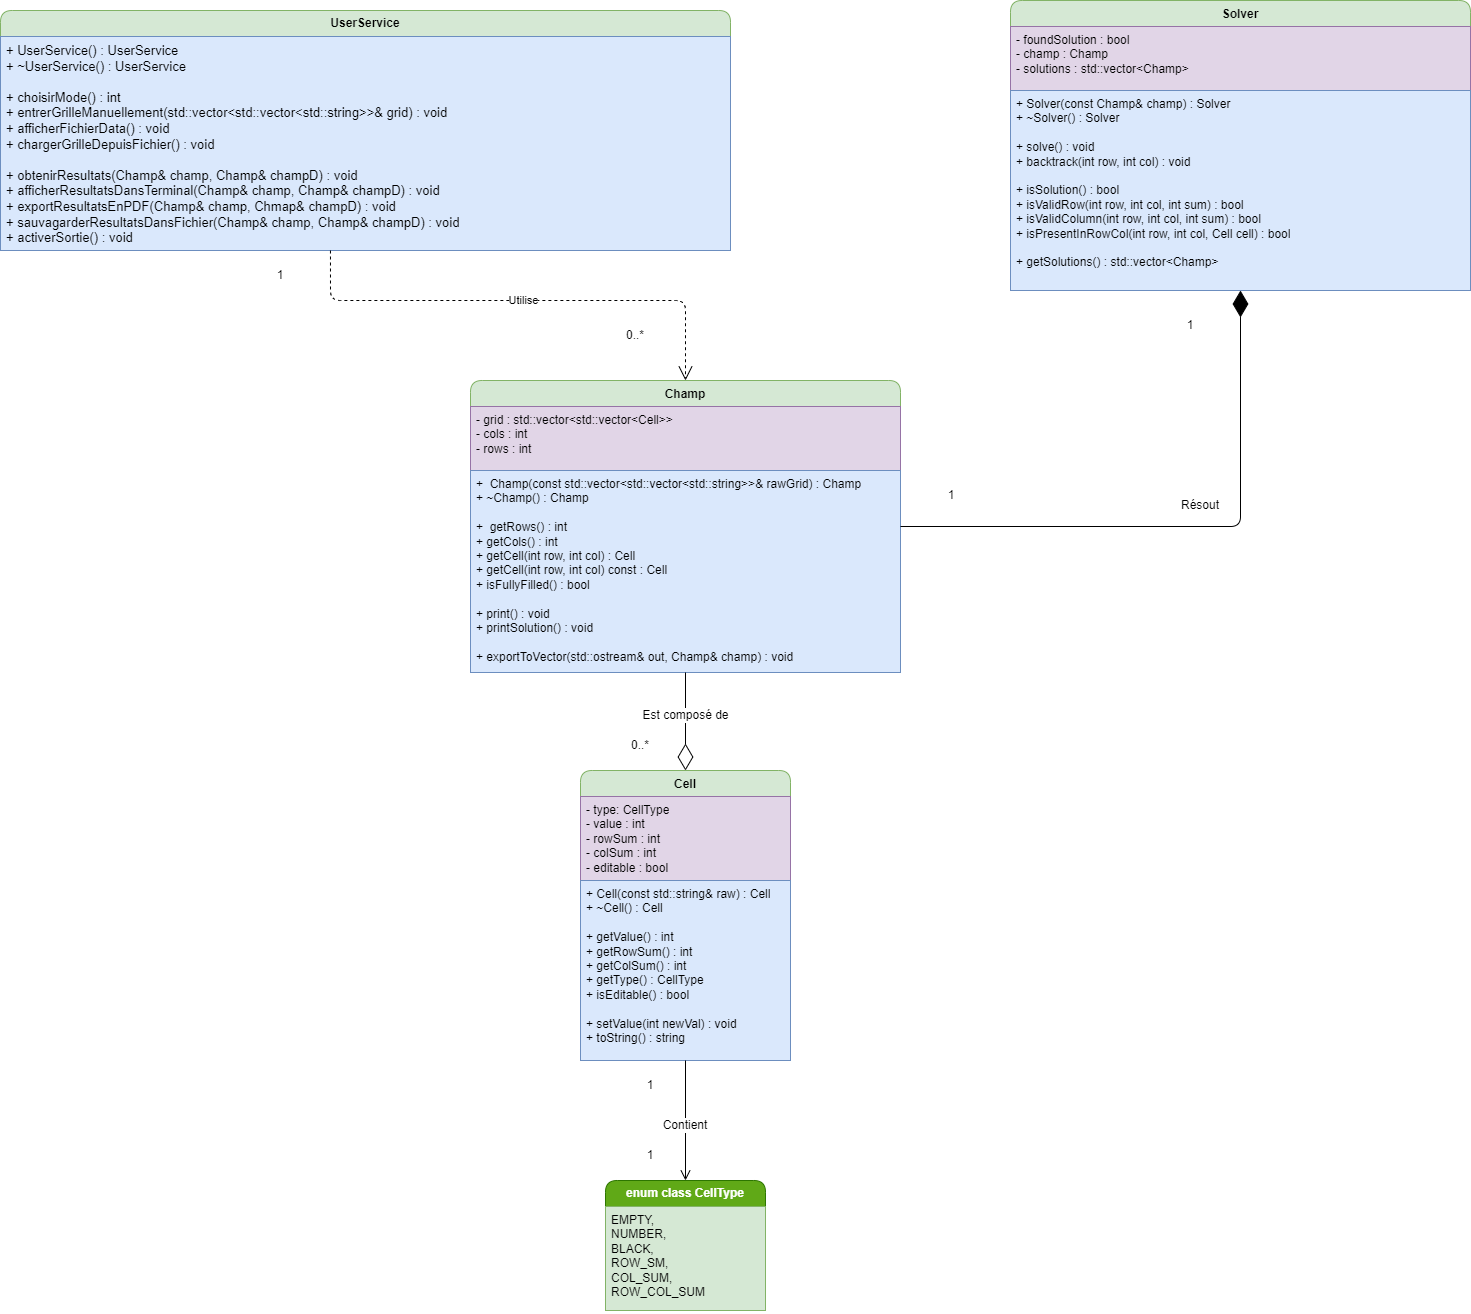

The diagram above was exported from draw.io. Its source (the exported page's mxGraphModel, read from the mxfile embedded in the PNG):
<mxGraphModel dx="519" dy="1557" grid="1" gridSize="10" guides="1" tooltips="1" connect="1" arrows="1" fold="1" page="1" pageScale="1" pageWidth="827" pageHeight="1169" math="0" shadow="0">
  <root>
    <mxCell id="0" />
    <mxCell id="1" parent="0" />
    <mxCell id="6" value="Cell" style="swimlane;fontStyle=1;align=center;verticalAlign=top;childLayout=stackLayout;horizontal=1;startSize=26;horizontalStack=0;resizeParent=1;resizeParentMax=0;resizeLast=0;collapsible=1;marginBottom=0;whiteSpace=wrap;html=1;fillColor=#d5e8d4;strokeColor=#82b366;rounded=1;" parent="1" vertex="1">
      <mxGeometry x="840" y="600" width="210" height="290" as="geometry" />
    </mxCell>
    <mxCell id="7" value="&lt;font face=&quot;Helvetica&quot;&gt;- type: CellType&lt;/font&gt;&lt;div&gt;&lt;font face=&quot;Helvetica&quot;&gt;- value : int&lt;/font&gt;&lt;/div&gt;&lt;div&gt;&lt;font face=&quot;Helvetica&quot;&gt;- rowSum : int&lt;/font&gt;&lt;/div&gt;&lt;div&gt;&lt;font face=&quot;Helvetica&quot;&gt;- colSum : int&lt;/font&gt;&lt;/div&gt;&lt;div&gt;&lt;font face=&quot;Helvetica&quot;&gt;- editable : bool&lt;/font&gt;&lt;/div&gt;&lt;div&gt;&lt;font face=&quot;Helvetica&quot;&gt;&lt;br&gt;&lt;/font&gt;&lt;/div&gt;&lt;div&gt;&lt;br&gt;&lt;/div&gt;" style="text;strokeColor=#9673a6;fillColor=#e1d5e7;align=left;verticalAlign=top;spacingLeft=4;spacingRight=4;overflow=hidden;rotatable=0;points=[[0,0.5],[1,0.5]];portConstraint=eastwest;whiteSpace=wrap;html=1;" parent="6" vertex="1">
      <mxGeometry y="26" width="210" height="84" as="geometry" />
    </mxCell>
    <mxCell id="8" value="" style="line;strokeWidth=1;fillColor=none;align=left;verticalAlign=middle;spacingTop=-1;spacingLeft=3;spacingRight=3;rotatable=0;labelPosition=right;points=[];portConstraint=eastwest;strokeColor=inherit;" parent="6" vertex="1">
      <mxGeometry y="110" width="210" as="geometry" />
    </mxCell>
    <mxCell id="9" value="&lt;font face=&quot;Helvetica&quot;&gt;+ Cell(const std::string&amp;amp; raw) : Cell&lt;/font&gt;&lt;div&gt;&lt;font face=&quot;Helvetica&quot;&gt;+ ~Cell() : Cell&lt;/font&gt;&lt;/div&gt;&lt;div&gt;&lt;font face=&quot;Helvetica&quot;&gt;&lt;br&gt;&lt;/font&gt;&lt;/div&gt;&lt;div&gt;&lt;font face=&quot;Helvetica&quot;&gt;+ getValue() : int&lt;/font&gt;&lt;/div&gt;&lt;div&gt;&lt;font face=&quot;Helvetica&quot;&gt;+ getRowSum() : int&lt;/font&gt;&lt;/div&gt;&lt;div&gt;&lt;font face=&quot;Helvetica&quot;&gt;+ getColSum() : int&lt;/font&gt;&lt;/div&gt;&lt;div&gt;&lt;font face=&quot;Helvetica&quot;&gt;+ getType() : CellType&lt;/font&gt;&lt;/div&gt;&lt;div&gt;&lt;font face=&quot;Helvetica&quot;&gt;+ isEditable() : bool&lt;/font&gt;&lt;/div&gt;&lt;div&gt;&lt;font face=&quot;Helvetica&quot;&gt;&lt;br&gt;&lt;/font&gt;&lt;/div&gt;&lt;div&gt;&lt;font face=&quot;Helvetica&quot;&gt;+ setValue(int newVal) : void&lt;/font&gt;&lt;/div&gt;&lt;div&gt;&lt;font face=&quot;Helvetica&quot;&gt;+ toString() : string&lt;/font&gt;&lt;/div&gt;" style="text;strokeColor=#6c8ebf;fillColor=#dae8fc;align=left;verticalAlign=top;spacingLeft=4;spacingRight=4;overflow=hidden;rotatable=0;points=[[0,0.5],[1,0.5]];portConstraint=eastwest;whiteSpace=wrap;html=1;" parent="6" vertex="1">
      <mxGeometry y="110" width="210" height="180" as="geometry" />
    </mxCell>
    <mxCell id="28" value="&lt;div&gt;&lt;b&gt;enum class CellType&lt;/b&gt;&lt;/div&gt;" style="swimlane;fontStyle=0;childLayout=stackLayout;horizontal=1;startSize=26;fillColor=#60a917;horizontalStack=0;resizeParent=1;resizeParentMax=0;resizeLast=0;collapsible=1;marginBottom=0;whiteSpace=wrap;html=1;strokeColor=#2D7600;fontColor=#ffffff;rounded=1;" parent="1" vertex="1">
      <mxGeometry x="865" y="1010" width="160" height="130" as="geometry" />
    </mxCell>
    <mxCell id="31" value="&lt;div&gt;&lt;span style=&quot;color: rgb(0, 0, 0);&quot;&gt;&lt;font face=&quot;Helvetica&quot;&gt;EMPTY,&lt;/font&gt;&lt;/span&gt;&lt;/div&gt;&lt;div&gt;&lt;span style=&quot;color: rgb(0, 0, 0);&quot;&gt;&lt;font face=&quot;Helvetica&quot;&gt;NUMBER,&lt;/font&gt;&lt;/span&gt;&lt;/div&gt;&lt;div&gt;&lt;font face=&quot;Helvetica&quot; color=&quot;#000000&quot;&gt;BLACK,&lt;/font&gt;&lt;/div&gt;&lt;div&gt;&lt;font face=&quot;Helvetica&quot; color=&quot;#000000&quot;&gt;ROW_SM,&lt;/font&gt;&lt;/div&gt;&lt;div&gt;&lt;font face=&quot;Helvetica&quot; color=&quot;#000000&quot;&gt;COL_SUM,&lt;/font&gt;&lt;/div&gt;&lt;div&gt;&lt;font face=&quot;Helvetica&quot;&gt;ROW_COL_SUM&lt;/font&gt;&lt;/div&gt;" style="text;strokeColor=#82b366;fillColor=#d5e8d4;align=left;verticalAlign=top;spacingLeft=4;spacingRight=4;overflow=hidden;rotatable=0;points=[[0,0.5],[1,0.5]];portConstraint=eastwest;whiteSpace=wrap;html=1;" parent="28" vertex="1">
      <mxGeometry y="26" width="160" height="104" as="geometry" />
    </mxCell>
    <mxCell id="33" value="Champ" style="swimlane;fontStyle=1;align=center;verticalAlign=top;childLayout=stackLayout;horizontal=1;startSize=26;horizontalStack=0;resizeParent=1;resizeParentMax=0;resizeLast=0;collapsible=1;marginBottom=0;whiteSpace=wrap;html=1;fillColor=#d5e8d4;strokeColor=#82b366;rounded=1;" parent="1" vertex="1">
      <mxGeometry x="730" y="210" width="430" height="292" as="geometry" />
    </mxCell>
    <mxCell id="34" value="&lt;font face=&quot;Helvetica&quot;&gt;- grid : std::vector&amp;lt;std::vector&amp;lt;Cell&amp;gt;&amp;gt;&amp;nbsp;&lt;/font&gt;&lt;div&gt;&lt;font face=&quot;Helvetica&quot;&gt;- cols : int&lt;/font&gt;&lt;/div&gt;&lt;div&gt;&lt;font face=&quot;Helvetica&quot;&gt;- rows : int&lt;/font&gt;&lt;/div&gt;" style="text;strokeColor=#9673a6;fillColor=#e1d5e7;align=left;verticalAlign=top;spacingLeft=4;spacingRight=4;overflow=hidden;rotatable=0;points=[[0,0.5],[1,0.5]];portConstraint=eastwest;whiteSpace=wrap;html=1;" parent="33" vertex="1">
      <mxGeometry y="26" width="430" height="64" as="geometry" />
    </mxCell>
    <mxCell id="35" value="" style="line;strokeWidth=1;fillColor=none;align=left;verticalAlign=middle;spacingTop=-1;spacingLeft=3;spacingRight=3;rotatable=0;labelPosition=right;points=[];portConstraint=eastwest;strokeColor=inherit;" parent="33" vertex="1">
      <mxGeometry y="90" width="430" as="geometry" />
    </mxCell>
    <mxCell id="36" value="&lt;font face=&quot;Helvetica&quot;&gt;+&amp;nbsp; Champ(const std::vector&amp;lt;std::vector&amp;lt;std::string&amp;gt;&amp;gt;&amp;amp; rawGrid) : Champ&lt;/font&gt;&lt;div&gt;&lt;font face=&quot;Helvetica&quot;&gt;+ ~Champ() : Champ&lt;/font&gt;&lt;/div&gt;&lt;div&gt;&lt;font face=&quot;Helvetica&quot;&gt;&lt;br&gt;&lt;/font&gt;&lt;/div&gt;&lt;div&gt;&lt;font face=&quot;Helvetica&quot;&gt;+&amp;nbsp; getRows() : int&lt;/font&gt;&lt;/div&gt;&lt;div&gt;&lt;font face=&quot;Helvetica&quot;&gt;+ getCols() : int&lt;/font&gt;&lt;/div&gt;&lt;div&gt;&lt;font face=&quot;Helvetica&quot;&gt;+ getCell(int row, int col) : Cell&lt;/font&gt;&lt;/div&gt;&lt;div&gt;&lt;font face=&quot;Helvetica&quot;&gt;+ getCell(int row, int col) const : Cell&lt;/font&gt;&lt;/div&gt;&lt;div&gt;&lt;font face=&quot;Helvetica&quot;&gt;+ isFullyFilled() : bool&lt;/font&gt;&lt;/div&gt;&lt;div&gt;&lt;font face=&quot;Helvetica&quot;&gt;&lt;br&gt;&lt;/font&gt;&lt;/div&gt;&lt;div&gt;&lt;font face=&quot;Helvetica&quot;&gt;+ print() : void&lt;/font&gt;&lt;/div&gt;&lt;div&gt;&lt;font face=&quot;Helvetica&quot;&gt;+ printSolution() : void&lt;/font&gt;&lt;/div&gt;&lt;div&gt;&lt;font face=&quot;Helvetica&quot;&gt;&lt;br&gt;&lt;/font&gt;&lt;/div&gt;&lt;div&gt;&lt;font face=&quot;Helvetica&quot;&gt;+ exportToVector(std::ostream&amp;amp; out, Champ&amp;amp; champ) : void&lt;/font&gt;&lt;/div&gt;" style="text;strokeColor=#6c8ebf;fillColor=#dae8fc;align=left;verticalAlign=top;spacingLeft=4;spacingRight=4;overflow=hidden;rotatable=0;points=[[0,0.5],[1,0.5]];portConstraint=eastwest;whiteSpace=wrap;html=1;" parent="33" vertex="1">
      <mxGeometry y="90" width="430" height="202" as="geometry" />
    </mxCell>
    <mxCell id="42" value="Solver" style="swimlane;fontStyle=1;align=center;verticalAlign=top;childLayout=stackLayout;horizontal=1;startSize=26;horizontalStack=0;resizeParent=1;resizeParentMax=0;resizeLast=0;collapsible=1;marginBottom=0;whiteSpace=wrap;html=1;fillColor=#d5e8d4;strokeColor=#82b366;rounded=1;" parent="1" vertex="1">
      <mxGeometry x="1270" y="-170" width="460" height="290" as="geometry" />
    </mxCell>
    <mxCell id="43" value="&lt;font face=&quot;Helvetica&quot;&gt;- foundSolution : bool&lt;/font&gt;&lt;div&gt;&lt;font face=&quot;Helvetica&quot;&gt;- champ : Champ&amp;nbsp;&lt;/font&gt;&lt;/div&gt;&lt;div&gt;&lt;font face=&quot;Helvetica&quot;&gt;- solutions : std::vector&amp;lt;Champ&amp;gt;&lt;/font&gt;&lt;/div&gt;" style="text;strokeColor=#9673a6;fillColor=#e1d5e7;align=left;verticalAlign=top;spacingLeft=4;spacingRight=4;overflow=hidden;rotatable=0;points=[[0,0.5],[1,0.5]];portConstraint=eastwest;whiteSpace=wrap;html=1;" parent="42" vertex="1">
      <mxGeometry y="26" width="460" height="64" as="geometry" />
    </mxCell>
    <mxCell id="44" value="" style="line;strokeWidth=1;fillColor=none;align=left;verticalAlign=middle;spacingTop=-1;spacingLeft=3;spacingRight=3;rotatable=0;labelPosition=right;points=[];portConstraint=eastwest;strokeColor=inherit;" parent="42" vertex="1">
      <mxGeometry y="90" width="460" as="geometry" />
    </mxCell>
    <mxCell id="45" value="&lt;font face=&quot;Helvetica&quot;&gt;+ Solver(const Champ&amp;amp; champ) : Solver&lt;/font&gt;&lt;div&gt;&lt;font face=&quot;Helvetica&quot;&gt;+ ~Solver() : Solver&lt;/font&gt;&lt;/div&gt;&lt;div&gt;&lt;font face=&quot;Helvetica&quot;&gt;&lt;br&gt;&lt;/font&gt;&lt;/div&gt;&lt;div&gt;&lt;font face=&quot;Helvetica&quot;&gt;+ solve() : void&lt;/font&gt;&lt;/div&gt;&lt;div&gt;&lt;font face=&quot;Helvetica&quot;&gt;+ backtrack(int row, int col) : void&lt;/font&gt;&lt;/div&gt;&lt;div&gt;&lt;br&gt;&lt;/div&gt;&lt;div&gt;&lt;font face=&quot;Helvetica&quot;&gt;+ isSolution() : bool&lt;/font&gt;&lt;/div&gt;&lt;div&gt;&lt;font face=&quot;Helvetica&quot;&gt;+ isValidRow(int row, int col, int sum) : bool&lt;/font&gt;&lt;/div&gt;&lt;div&gt;&lt;font face=&quot;Helvetica&quot;&gt;+ isValidColumn(int row, int col, int sum) : bool&lt;/font&gt;&lt;/div&gt;&lt;div&gt;&lt;font face=&quot;Helvetica&quot;&gt;+ isPresentInRowCol(int row, int col, Cell cell) : bool&lt;/font&gt;&lt;/div&gt;&lt;div&gt;&lt;font face=&quot;Helvetica&quot;&gt;&lt;br&gt;&lt;/font&gt;&lt;/div&gt;&lt;div&gt;&lt;font face=&quot;Helvetica&quot;&gt;+ getSolutions() : std::vector&amp;lt;Champ&amp;gt;&lt;/font&gt;&lt;/div&gt;&lt;div&gt;&lt;br&gt;&lt;/div&gt;" style="text;strokeColor=#6c8ebf;fillColor=#dae8fc;align=left;verticalAlign=top;spacingLeft=4;spacingRight=4;overflow=hidden;rotatable=0;points=[[0,0.5],[1,0.5]];portConstraint=eastwest;whiteSpace=wrap;html=1;" parent="42" vertex="1">
      <mxGeometry y="90" width="460" height="200" as="geometry" />
    </mxCell>
    <mxCell id="47" value="&lt;b&gt;UserService&lt;/b&gt;" style="swimlane;fontStyle=0;childLayout=stackLayout;horizontal=1;startSize=26;fillColor=#d5e8d4;horizontalStack=0;resizeParent=1;resizeParentMax=0;resizeLast=0;collapsible=1;marginBottom=0;whiteSpace=wrap;html=1;strokeColor=#82b366;rounded=1;" parent="1" vertex="1">
      <mxGeometry x="260" y="-160" width="730" height="240" as="geometry" />
    </mxCell>
    <mxCell id="48" value="&lt;font face=&quot;Helvetica&quot; style=&quot;font-size: 13px;&quot;&gt;+ UserService() : UserService&lt;/font&gt;&lt;div&gt;&lt;font face=&quot;Helvetica&quot; style=&quot;font-size: 13px;&quot;&gt;+ ~UserService() : UserService&lt;/font&gt;&lt;/div&gt;&lt;div&gt;&lt;font face=&quot;Helvetica&quot; style=&quot;font-size: 13px;&quot;&gt;&lt;br&gt;&lt;/font&gt;&lt;/div&gt;&lt;div&gt;&lt;font face=&quot;Helvetica&quot; style=&quot;font-size: 13px;&quot;&gt;+ choisirMode() : int&lt;/font&gt;&lt;/div&gt;&lt;div&gt;&lt;font face=&quot;Helvetica&quot; style=&quot;font-size: 13px;&quot;&gt;+&amp;nbsp;&lt;span style=&quot;white-space: pre;&quot;&gt;entrerGrilleManuellement&lt;/span&gt;&lt;span style=&quot;white-space: pre;&quot;&gt;(&lt;/span&gt;&lt;span style=&quot;white-space: pre;&quot;&gt;std&lt;/span&gt;&lt;span style=&quot;white-space: pre;&quot;&gt;::&lt;/span&gt;&lt;span style=&quot;white-space: pre;&quot;&gt;vector&lt;/span&gt;&lt;span style=&quot;white-space: pre;&quot;&gt;&amp;lt;&lt;/span&gt;&lt;span style=&quot;white-space: pre;&quot;&gt;std&lt;/span&gt;&lt;span style=&quot;white-space: pre;&quot;&gt;::&lt;/span&gt;&lt;span style=&quot;white-space: pre;&quot;&gt;vector&lt;/span&gt;&lt;span style=&quot;white-space: pre;&quot;&gt;&amp;lt;&lt;/span&gt;&lt;span style=&quot;white-space: pre;&quot;&gt;std&lt;/span&gt;&lt;span style=&quot;white-space: pre;&quot;&gt;::&lt;/span&gt;&lt;span style=&quot;white-space: pre;&quot;&gt;string&lt;/span&gt;&lt;span style=&quot;white-space: pre;&quot;&gt;&amp;gt;&amp;gt;&amp;amp;&lt;/span&gt;&lt;span style=&quot;white-space: pre;&quot;&gt; &lt;/span&gt;&lt;span style=&quot;white-space: pre;&quot;&gt;grid&lt;/span&gt;&lt;span style=&quot;white-space: pre;&quot;&gt;) : void&lt;/span&gt;&lt;/font&gt;&lt;/div&gt;&lt;div&gt;&lt;font face=&quot;Helvetica&quot; style=&quot;font-size: 13px;&quot;&gt;&lt;span style=&quot;white-space: pre;&quot;&gt;+ afficherFichierData() : void&lt;/span&gt;&lt;/font&gt;&lt;/div&gt;&lt;div&gt;&lt;span style=&quot;white-space: pre;&quot;&gt;&lt;font face=&quot;Helvetica&quot; style=&quot;font-size: 13px;&quot;&gt;+ chargerGrilleDepuisFichier() : void&lt;/font&gt;&lt;/span&gt;&lt;/div&gt;&lt;div&gt;&lt;span style=&quot;white-space: pre;&quot;&gt;&lt;font face=&quot;Helvetica&quot; style=&quot;font-size: 13px;&quot;&gt;&lt;br&gt;&lt;/font&gt;&lt;/span&gt;&lt;/div&gt;&lt;div&gt;&lt;span style=&quot;white-space: pre;&quot;&gt;&lt;font face=&quot;Helvetica&quot; style=&quot;font-size: 13px;&quot;&gt;+ obtenirResultats(Champ&amp;amp; champ, Champ&amp;amp; champD) : void&lt;/font&gt;&lt;/span&gt;&lt;/div&gt;&lt;div&gt;&lt;span style=&quot;white-space: pre;&quot;&gt;&lt;font face=&quot;Helvetica&quot; style=&quot;font-size: 13px;&quot;&gt;+ afficherResultatsDansTerminal(Champ&amp;amp; champ, Champ&amp;amp; champD) : void&lt;/font&gt;&lt;/span&gt;&lt;/div&gt;&lt;div&gt;&lt;span style=&quot;white-space: pre;&quot;&gt;&lt;font face=&quot;Helvetica&quot; style=&quot;font-size: 13px;&quot;&gt;+ exportResultatsEnPDF(Champ&amp;amp; champ, Chmap&amp;amp; champD) : void&lt;/font&gt;&lt;/span&gt;&lt;/div&gt;&lt;div&gt;&lt;span style=&quot;white-space: pre;&quot;&gt;&lt;font face=&quot;Helvetica&quot; style=&quot;font-size: 13px;&quot;&gt;+ sauvagarderResultatsDansFichier(Champ&amp;amp; champ, Champ&amp;amp; champD) : void&lt;/font&gt;&lt;/span&gt;&lt;/div&gt;&lt;div&gt;&lt;span style=&quot;white-space: pre;&quot;&gt;&lt;font face=&quot;Helvetica&quot; style=&quot;font-size: 13px;&quot;&gt;+ activerSortie() : void&lt;/font&gt;&lt;/span&gt;&lt;/div&gt;" style="text;strokeColor=#6c8ebf;fillColor=#dae8fc;align=left;verticalAlign=top;spacingLeft=4;spacingRight=4;overflow=hidden;rotatable=0;points=[[0,0.5],[1,0.5]];portConstraint=eastwest;whiteSpace=wrap;html=1;rounded=0;fontColor=default;labelBorderColor=none;labelBackgroundColor=none;textShadow=0;" parent="47" vertex="1">
      <mxGeometry y="26" width="730" height="214" as="geometry" />
    </mxCell>
    <mxCell id="56" value="1" style="text;html=1;align=center;verticalAlign=middle;whiteSpace=wrap;rounded=0;" parent="1" vertex="1">
      <mxGeometry x="880" y="900" width="60" height="30" as="geometry" />
    </mxCell>
    <mxCell id="57" value="1" style="text;html=1;align=center;verticalAlign=middle;whiteSpace=wrap;rounded=0;" parent="1" vertex="1">
      <mxGeometry x="880" y="970" width="60" height="30" as="geometry" />
    </mxCell>
    <mxCell id="59" value="" style="endArrow=open;startArrow=none;endFill=0;startFill=0;endSize=8;html=1;verticalAlign=bottom;labelBackgroundColor=none;strokeWidth=1;exitX=0.5;exitY=1;exitDx=0;exitDy=0;entryX=0.5;entryY=0;entryDx=0;entryDy=0;" parent="1" source="6" target="28" edge="1">
      <mxGeometry width="160" relative="1" as="geometry">
        <mxPoint x="900" y="950" as="sourcePoint" />
        <mxPoint x="1060" y="950" as="targetPoint" />
      </mxGeometry>
    </mxCell>
    <mxCell id="65" value="1" style="text;html=1;align=center;verticalAlign=middle;whiteSpace=wrap;rounded=0;" parent="1" vertex="1">
      <mxGeometry x="1420" y="140" width="60" height="30" as="geometry" />
    </mxCell>
    <mxCell id="66" value="1" style="text;html=1;align=center;verticalAlign=middle;whiteSpace=wrap;rounded=0;" parent="1" vertex="1">
      <mxGeometry x="1181" y="310" width="60" height="30" as="geometry" />
    </mxCell>
    <mxCell id="67" value="1" style="text;html=1;align=center;verticalAlign=middle;whiteSpace=wrap;rounded=0;" parent="1" vertex="1">
      <mxGeometry x="510" y="90" width="60" height="30" as="geometry" />
    </mxCell>
    <mxCell id="68" value="Utilise" style="endArrow=open;endSize=12;dashed=1;html=1;exitX=0.452;exitY=1;exitDx=0;exitDy=0;exitPerimeter=0;entryX=0.5;entryY=0;entryDx=0;entryDy=0;" parent="1" source="48" target="33" edge="1">
      <mxGeometry width="160" relative="1" as="geometry">
        <mxPoint x="870" y="160" as="sourcePoint" />
        <mxPoint x="1030" y="160" as="targetPoint" />
        <Array as="points">
          <mxPoint x="590" y="130" />
          <mxPoint x="945" y="130" />
        </Array>
      </mxGeometry>
    </mxCell>
    <mxCell id="69" value="0..*" style="text;html=1;align=center;verticalAlign=middle;whiteSpace=wrap;rounded=0;" parent="1" vertex="1">
      <mxGeometry x="865" y="150" width="60" height="30" as="geometry" />
    </mxCell>
    <mxCell id="70" value="" style="endArrow=diamondThin;endFill=0;endSize=24;html=1;exitX=0.5;exitY=1;exitDx=0;exitDy=0;entryX=0.5;entryY=0;entryDx=0;entryDy=0;" parent="1" source="33" target="6" edge="1">
      <mxGeometry width="160" relative="1" as="geometry">
        <mxPoint x="1030" y="540" as="sourcePoint" />
        <mxPoint x="1030" y="660" as="targetPoint" />
      </mxGeometry>
    </mxCell>
    <mxCell id="71" value="Est composé de" style="text;html=1;align=center;verticalAlign=middle;whiteSpace=wrap;rounded=0;labelBackgroundColor=default;" parent="1" vertex="1">
      <mxGeometry x="887.5" y="530" width="115" height="30" as="geometry" />
    </mxCell>
    <mxCell id="72" value="0..*" style="text;html=1;align=center;verticalAlign=middle;whiteSpace=wrap;rounded=0;" parent="1" vertex="1">
      <mxGeometry x="870" y="560" width="60" height="30" as="geometry" />
    </mxCell>
    <mxCell id="55" value="Contient" style="text;html=1;align=center;verticalAlign=middle;whiteSpace=wrap;rounded=0;labelBackgroundColor=light-dark(#ffffff, #ededed);labelBorderColor=none;textShadow=0;" parent="1" vertex="1">
      <mxGeometry x="915" y="940" width="60" height="30" as="geometry" />
    </mxCell>
    <mxCell id="73" value="" style="endArrow=diamondThin;endFill=1;endSize=24;html=1;entryX=0.5;entryY=1;entryDx=0;entryDy=0;" parent="1" source="33" target="42" edge="1">
      <mxGeometry width="160" relative="1" as="geometry">
        <mxPoint x="1290" y="350.5619834710744" as="sourcePoint" />
        <mxPoint x="1680" y="250" as="targetPoint" />
        <Array as="points">
          <mxPoint x="1500" y="356" />
        </Array>
      </mxGeometry>
    </mxCell>
    <mxCell id="74" value="Résout" style="text;html=1;align=center;verticalAlign=middle;whiteSpace=wrap;rounded=0;" parent="1" vertex="1">
      <mxGeometry x="1430" y="320" width="60" height="30" as="geometry" />
    </mxCell>
  </root>
</mxGraphModel>